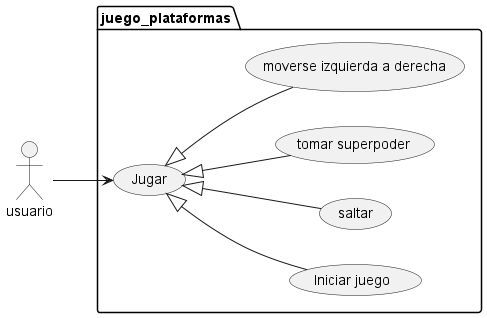

The diagram above was rendered by PlantUML. Its source (embedded in the PNG):
@startuml
left to right direction

actor usuario as g

'Jugar implica ciertas acciones, como las siguientes:'
package juego_plataformas {
    usecase "Jugar" as UC1
    usecase "Iniciar juego" as UC2
    usecase "saltar" as UC3
    usecase "tomar superpoder" as UC4
    usecase "moverse izquierda a derecha" as UC5

}

g --> UC1
UC1 <|-- UC2
UC1 <|-- UC3
UC1 <|-- UC4
UC1 <|-- UC5

@enduml